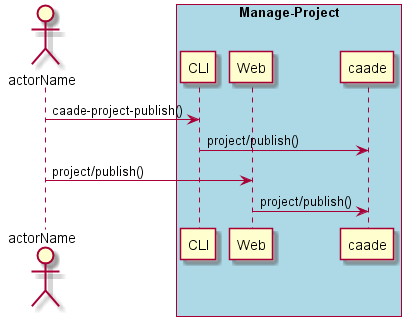

The diagram above was rendered by PlantUML. Its source (embedded in the PNG):
@startuml
Actor "actorName" as A

box "Manage-Project" #lightblue
participant CLI as CLI
participant Web as Web
participant "caade" as S
A -> CLI : caade-project-publish()
CLI -> S : project/publish()
A -> Web : project/publish()
Web -> S : project/publish()
end box

@enduml